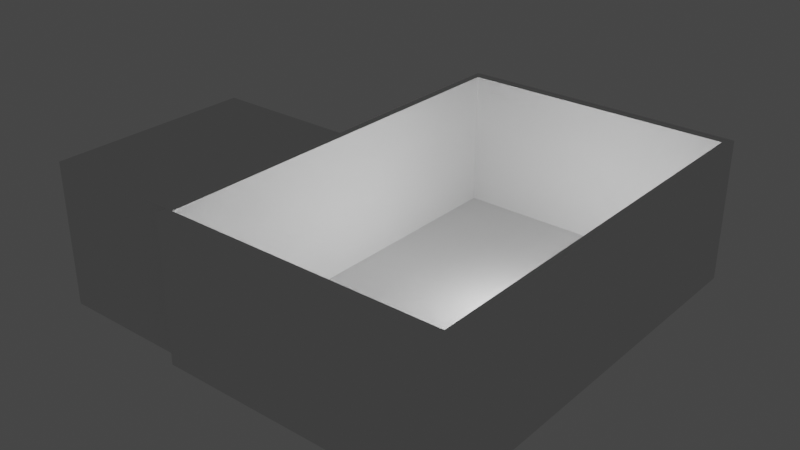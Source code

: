 # Source: untitled.blend  (saved by Blender 3.1.7; exported with 4.5.12 LTS)
import bpy
from mathutils import Matrix  # noqa: F401  (used for matrix-valued properties, if any)

bpy.ops.wm.read_factory_settings(use_empty=True)
scene = bpy.context.scene
scene.name = 'Scene'

# ---- collections
col_collection = bpy.data.collections.new('Collection'); scene.collection.children.link(col_collection)

# ---- world
world_world = bpy.data.worlds.new('World'); scene.world = world_world
world_world.use_nodes = True; world_world.node_tree.nodes.clear()
_N = world_world.node_tree.nodes; _L = world_world.node_tree.links
n0 = _N.new('ShaderNodeOutputWorld'); n0.name = 'World Output'; n0.location = (300, 300)
n1 = _N.new('ShaderNodeBackground'); n1.name = 'Background'; n1.location = (10, 300)
n1.inputs[0].default_value = (0.05088, 0.05088, 0.05088, 1.0)
_L.new(n1.outputs[0], n0.inputs[0])
n0.is_active_output = True
world_world.color = (0.05088, 0.05088, 0.05088)
world_world.use_sun_shadow = False
world_world.sun_shadow_jitter_overblur = 0.0

# ---- lights
light_point = bpy.data.lights.new('Point', 'POINT')
light_point.transmission_factor = 0.0
light_point.energy = 80.6
light_point.shadow_soft_size = 0.25
light_point.shadow_maximum_resolution = 0.006
light_point.use_absolute_resolution = True
light_point_001 = bpy.data.lights.new('Point.001', 'POINT')
light_point_001.transmission_factor = 0.0
light_point_001.energy = 66.8
light_point_001.shadow_soft_size = 0.25
light_point_001.shadow_maximum_resolution = 0.006
light_point_001.use_absolute_resolution = True

# ---- meshes
me_cube_001 = bpy.data.meshes.new('Cube.001')
me_cube_001.from_pydata([(-2.0, -3.0, -1.0), (-2.0, -3.0, 1.0), (-2.0, 3.0, -1.0), (-2.0, 3.0, 1.0), (2.0, -3.0, -1.0), (2.0, -3.0, 1.0), (2.0, 3.0, -1.0), (2.0, 3.0, 1.0), (0.0, 3.0, -1.0), (0.0, 3.0, 1.0), (0.0, -3.0, -1.0), (0.0, -3.0, 1.0), (1.9, 3.0, 1.0), (1.9, -3.0, -1.0), (1.9, 3.0, -1.0), (1.9, -3.0, 1.0), (-1.9, 3.0, -1.0), (-1.9, -3.0, 1.0), (-1.9, 3.0, 1.0), (-1.9, -3.0, -1.0), (-2.0, 0.0, -1.0), (-2.0, 0.0, 1.0), (2.0, 0.0, -1.0), (2.0, 0.0, 1.0), (0.0, 0.0, -1.0), (1.9, 0.0, 1.0), (1.9, 0.0, -1.0), (-1.9, 0.0, -1.0), (-1.9, 0.0, 1.0), (-2.0, 2.85, 1.0), (2.0, 2.85, -1.0), (-2.0, 2.85, -1.0), (2.0, 2.85, 1.0), (0.0, 2.85, 1.0), (0.0, 2.85, -1.0), (1.9, 2.85, 1.0), (1.9, 2.85, -1.0), (-1.9, 2.85, -1.0), (-1.9, 2.85, 1.0), (-2.0, -2.85, -1.0), (2.0, -2.85, 1.0), (0.0, -2.85, 1.0), (0.0, -2.85, -1.0), (1.9, -2.85, 1.0), (1.9, -2.85, -1.0), (-1.9, -2.85, -1.0), (-1.9, -2.85, 1.0), (-2.0, -2.85, 1.0), (2.0, -2.85, -1.0), (0.0, 2.85, -0.95), (0.0, 0.0, -0.95), (1.9, 2.85, -0.95), (1.9, 0.0, -0.95), (-1.9, 2.85, -0.95), (-1.9, 0.0, -0.95), (0.0, -2.85, -0.95), (1.9, -2.85, -0.95), (-1.9, -2.85, -0.95), (-4.0, -2.85, 1.0), (-4.0, 0.0, 1.0), (-4.0, 0.0, -1.0), (-4.0, -2.85, -1.0)], [], [(31, 29, 3, 2), (14, 12, 7, 6), (48, 40, 5, 4), (19, 17, 1, 0), (44, 48, 4, 13), (46, 47, 1, 17), (43, 41, 11, 15), (45, 42, 10, 19), (13, 15, 11, 10), (16, 18, 9, 8), (4, 5, 15, 13), (40, 43, 15, 5), (42, 44, 13, 10), (8, 9, 12, 14), (2, 3, 18, 16), (39, 45, 19, 0), (41, 46, 17, 11), (10, 11, 17, 19), (28, 46, 57, 54), (31, 37, 27, 20), (34, 36, 26, 24), (32, 35, 25, 23), (37, 34, 24, 27), (33, 38, 53, 49), (38, 29, 21, 28), (36, 30, 22, 26), (30, 32, 23, 22), (47, 21, 59, 58), (6, 7, 32, 30), (14, 6, 30, 36), (18, 3, 29, 38), (12, 9, 33, 35), (16, 8, 34, 37), (7, 12, 35, 32), (8, 14, 36, 34), (2, 16, 37, 31), (9, 18, 38, 33), (20, 21, 29, 31), (0, 1, 47, 39), (46, 41, 55, 57), (20, 27, 45, 39), (24, 26, 44, 42), (23, 25, 43, 40), (27, 24, 42, 45), (38, 28, 54, 53), (28, 21, 47, 46), (26, 22, 48, 44), (22, 23, 40, 48), (49, 53, 54, 50), (51, 49, 50, 52), (50, 54, 57, 55), (52, 50, 55, 56), (41, 43, 56, 55), (25, 35, 51, 52), (43, 25, 52, 56), (35, 33, 49, 51), (61, 58, 59, 60), (21, 20, 60, 59), (39, 47, 58, 61), (20, 39, 61, 60)])
_uv = me_cube_001.uv_layers.new(name='UVMap')
_uv.uv.foreach_set('vector', [0.375, 0.2437, 0.625, 0.2437, 0.625, 0.25, 0.375, 0.25, 0.375, 0.4938, 0.625, 0.4938, 0.625, 0.5, 0.375, 0.5, 0.375, 0.7437, 0.625, 0.7437, 0.625, 0.75, 0.375, 0.75, 0.375, 0.9937, 0.625, 0.9937, 0.625, 1.0, 0.375, 1.0, 0.3687, 0.7437, 0.375, 0.7437, 0.375, 0.75, 0.3688, 0.75, 0.8687, 0.7437, 0.875, 0.7437, 0.875, 0.75, 0.8687, 0.75, 0.6313, 0.7437, 0.75, 0.7437, 0.75, 0.75, 0.6313, 0.75, 0.1312, 0.7437, 0.25, 0.7437, 0.25, 0.75, 0.1312, 0.75, 0.375, 0.7563, 0.625, 0.7563, 0.625, 0.875, 0.375, 0.875, 0.375, 0.2562, 0.625, 0.2562, 0.625, 0.375, 0.375, 0.375, 0.375, 0.75, 0.625, 0.75, 0.625, 0.7563, 0.375, 0.7563, 0.625, 0.7437, 0.6313, 0.7437, 0.6313, 0.75, 0.625, 0.75, 0.25, 0.7437, 0.3687, 0.7437, 0.3688, 0.75, 0.25, 0.75, 0.375, 0.375, 0.625, 0.375, 0.625, 0.4938, 0.375, 0.4938, 0.375, 0.25, 0.625, 0.25, 0.625, 0.2562, 0.375, 0.2562, 0.125, 0.7437, 0.1312, 0.7437, 0.1312, 0.75, 0.125, 0.75, 0.75, 0.7437, 0.8687, 0.7437, 0.8687, 0.75, 0.75, 0.75, 0.375, 0.875, 0.625, 0.875, 0.625, 0.9937, 0.375, 0.9937, 0.8687, 0.625, 0.8687, 0.7437, 0.8687, 0.7437, 0.8687, 0.625, 0.125, 0.5063, 0.1312, 0.5063, 0.1312, 0.625, 0.125, 0.625, 0.25, 0.5063, 0.3687, 0.5063, 0.3688, 0.625, 0.25, 0.625, 0.625, 0.5063, 0.6313, 0.5063, 0.6313, 0.625, 0.625, 0.625, 0.1312, 0.5063, 0.25, 0.5063, 0.25, 0.625, 0.1312, 0.625, 0.75, 0.5063, 0.8687, 0.5063, 0.8687, 0.5063, 0.75, 0.5063, 0.8687, 0.5063, 0.875, 0.5063, 0.875, 0.625, 0.8687, 0.625, 0.3687, 0.5063, 0.375, 0.5063, 0.375, 0.625, 0.3688, 0.625, 0.375, 0.5063, 0.625, 0.5063, 0.625, 0.625, 0.375, 0.625, 0.875, 0.7437, 0.875, 0.625, 0.875, 0.625, 0.875, 0.7437, 0.375, 0.5, 0.625, 0.5, 0.625, 0.5063, 0.375, 0.5063, 0.3688, 0.5, 0.375, 0.5, 0.375, 0.5063, 0.3687, 0.5063, 0.8687, 0.5, 0.875, 0.5, 0.875, 0.5063, 0.8687, 0.5063, 0.6313, 0.5, 0.75, 0.5, 0.75, 0.5063, 0.6313, 0.5063, 0.1312, 0.5, 0.25, 0.5, 0.25, 0.5063, 0.1312, 0.5063, 0.625, 0.5, 0.6313, 0.5, 0.6313, 0.5063, 0.625, 0.5063, 0.25, 0.5, 0.3688, 0.5, 0.3687, 0.5063, 0.25, 0.5063, 0.125, 0.5, 0.1312, 0.5, 0.1312, 0.5063, 0.125, 0.5063, 0.75, 0.5, 0.8687, 0.5, 0.8687, 0.5063, 0.75, 0.5063, 0.375, 0.125, 0.625, 0.125, 0.625, 0.2437, 0.375, 0.2437, 0.375, 0.0, 0.625, 0.0, 0.625, 0.00625, 0.375, 0.00625, 0.8687, 0.7437, 0.75, 0.7437, 0.75, 0.7437, 0.8687, 0.7437, 0.125, 0.625, 0.1312, 0.625, 0.1312, 0.7437, 0.125, 0.7437, 0.25, 0.625, 0.3688, 0.625, 0.3687, 0.7437, 0.25, 0.7437, 0.625, 0.625, 0.6313, 0.625, 0.6313, 0.7437, 0.625, 0.7437, 0.1312, 0.625, 0.25, 0.625, 0.25, 0.7437, 0.1312, 0.7437, 0.8687, 0.5063, 0.8687, 0.625, 0.8687, 0.625, 0.8687, 0.5063, 0.8687, 0.625, 0.875, 0.625, 0.875, 0.7437, 0.8687, 0.7437, 0.3688, 0.625, 0.375, 0.625, 0.375, 0.7437, 0.3687, 0.7437, 0.375, 0.625, 0.625, 0.625, 0.625, 0.7437, 0.375, 0.7437, 0.75, 0.5063, 0.8687, 0.5063, 0.8687, 0.625, 0.75, 0.625, 0.6313, 0.5063, 0.75, 0.5063, 0.75, 0.625, 0.6313, 0.625, 0.75, 0.625, 0.8687, 0.625, 0.8687, 0.7437, 0.75, 0.7437, 0.6313, 0.625, 0.75, 0.625, 0.75, 0.7437, 0.6313, 0.7437, 0.75, 0.7437, 0.6313, 0.7437, 0.6313, 0.7437, 0.75, 0.7437, 0.6313, 0.625, 0.6313, 0.5063, 0.6313, 0.5063, 0.6313, 0.625, 0.6313, 0.7437, 0.6313, 0.625, 0.6313, 0.625, 0.6313, 0.7437, 0.6313, 0.5063, 0.75, 0.5063, 0.75, 0.5063, 0.6313, 0.5063, 0.375, 0.00625, 0.625, 0.00625, 0.625, 0.125, 0.375, 0.125, 0.625, 0.125, 0.375, 0.125, 0.375, 0.125, 0.625, 0.125, 0.375, 0.00625, 0.625, 0.00625, 0.625, 0.00625, 0.375, 0.00625, 0.125, 0.625, 0.125, 0.7437, 0.125, 0.7437, 0.125, 0.625])
me_cube_001.use_remesh_fix_poles = True
me_cube_001.use_remesh_preserve_attributes = False
me_cube_001.update()
me_cube_002 = bpy.data.meshes.new('Cube.002')
me_cube_002.from_pydata([(-4.1, -2.4, -0.85), (-4.1, -2.4, -0.35), (-4.1, -0.4, -0.85), (-4.1, -0.4, -0.35), (-3.1, -2.4, -0.85), (-3.1, -2.4, -0.35), (-3.1, -0.4, -0.85), (-3.1, -0.4, -0.35)], [], [(0, 1, 3, 2), (2, 3, 7, 6), (6, 7, 5, 4), (4, 5, 1, 0), (2, 6, 4, 0), (7, 3, 1, 5)])
_uv = me_cube_002.uv_layers.new(name='UVMap')
_uv.uv.foreach_set('vector', [0.375, 0.0, 0.625, 0.0, 0.625, 0.25, 0.375, 0.25, 0.375, 0.25, 0.625, 0.25, 0.625, 0.5, 0.375, 0.5, 0.375, 0.5, 0.625, 0.5, 0.625, 0.75, 0.375, 0.75, 0.375, 0.75, 0.625, 0.75, 0.625, 1.0, 0.375, 1.0, 0.125, 0.5, 0.375, 0.5, 0.375, 0.75, 0.125, 0.75, 0.625, 0.5, 0.875, 0.5, 0.875, 0.75, 0.625, 0.75])
me_cube_002.use_remesh_fix_poles = True
me_cube_002.use_remesh_preserve_attributes = False
me_cube_002.update()
me_cube_003 = bpy.data.meshes.new('Cube.003')
me_cube_003.from_pydata([(-1.9, -3.9, -2.6), (-1.9, -3.9, -0.6), (-1.9, 3.9, -2.6), (-1.9, 3.9, -0.6), (1.9, -3.9, -2.6), (1.9, -3.9, -0.6), (1.9, 3.9, -2.6), (1.9, 3.9, -0.6), (1.267, 3.9, -2.6), (0.6333, 3.9, -2.6), (0.0, 3.9, -2.6), (-0.6333, 3.9, -2.6), (-1.267, 3.9, -2.6), (-1.267, 3.9, -0.6), (-0.6333, 3.9, -0.6), (0.0, 3.9, -0.6), (0.6333, 3.9, -0.6), (1.267, 3.9, -0.6), (-1.267, -3.9, -2.6), (-0.6333, -3.9, -2.6), (0.0, -3.9, -2.6), (0.6333, -3.9, -2.6), (1.267, -3.9, -2.6), (1.267, -3.9, -0.6), (0.6333, -3.9, -0.6), (0.0, -3.9, -0.6), (-0.6333, -3.9, -0.6), (-1.267, -3.9, -0.6), (-1.9, 2.925, -2.6), (-1.9, 1.95, -2.6), (-1.9, 0.975, -2.6), (-1.9, -1.49e-06, -2.6), (-1.9, -0.975, -2.6), (-1.9, -1.95, -2.6), (-1.9, -2.925, -2.6), (-1.9, -2.925, -0.6), (-1.9, -1.95, -0.6), (-1.9, -0.975, -0.6), (-1.9, -1.371e-06, -0.6), (-1.9, 0.975, -0.6), (-1.9, 1.95, -0.6), (-1.9, 2.925, -0.6), (1.9, -2.925, -2.6), (1.9, -1.95, -2.6), (1.9, -0.975, -2.6), (1.9, -1.371e-06, -2.6), (1.9, 0.975, -2.6), (1.9, 1.95, -2.6), (1.9, 2.925, -2.6), (1.9, 2.925, -0.6), (1.9, 1.95, -0.6), (1.9, 0.975, -0.6), (1.9, -1.49e-06, -0.6), (1.9, -0.975, -0.6), (1.9, -1.95, -0.6), (1.9, -2.925, -0.6), (1.267, 2.925, -0.6), (1.267, 1.95, -0.6), (1.267, 0.975, -0.6), (1.267, -1.49e-06, -0.6), (1.267, -0.975, -0.6), (1.267, -1.95, -0.6), (1.267, -2.925, -0.6), (0.6333, 2.925, -0.6), (0.6333, 1.95, -0.6), (0.6333, 0.975, -0.6), (0.6333, -1.49e-06, -0.6), (0.6333, -0.975, -0.6), (0.6333, -1.95, -0.6), (0.6333, -2.925, -0.6), (0.0, 2.925, -0.6), (0.0, 1.95, -0.6), (0.0, 0.975, -0.6), (0.0, -1.49e-06, -0.6), (0.0, -0.975, -0.6), (0.0, -1.95, -0.6), (0.0, -2.925, -0.6), (-0.6333, 2.925, -0.6), (-0.6333, 1.95, -0.6), (-0.6333, 0.975, -0.6), (-0.6333, -1.49e-06, -0.6), (-0.6333, -0.975, -0.6), (-0.6333, -1.95, -0.6), (-0.6333, -2.925, -0.6), (-1.267, 2.925, -0.6), (-1.267, 1.95, -0.6), (-1.267, 0.975, -0.6), (-1.267, -1.49e-06, -0.6), (-1.267, -0.975, -0.6), (-1.267, -1.95, -0.6), (-1.267, -2.925, -0.6), (-1.267, 2.925, -2.6), (-1.267, 1.95, -2.6), (-1.267, 0.975, -2.6), (-1.267, -1.49e-06, -2.6), (-1.267, -0.975, -2.6), (-1.267, -1.95, -2.6), (-1.267, -2.925, -2.6), (-0.6333, 2.925, -2.6), (-0.6333, 1.95, -2.6), (-0.6333, 0.975, -2.6), (-0.6333, -1.49e-06, -2.6), (-0.6333, -0.975, -2.6), (-0.6333, -1.95, -2.6), (-0.6333, -2.925, -2.6), (0.0, 2.925, -2.6), (0.0, 1.95, -2.6), (0.0, 0.975, -2.6), (0.0, -1.49e-06, -2.6), (0.0, -0.975, -2.6), (0.0, -1.95, -2.6), (0.0, -2.925, -2.6), (0.6333, 2.925, -2.6), (0.6333, 1.95, -2.6), (0.6333, 0.975, -2.6), (0.6333, -1.49e-06, -2.6), (0.6333, -0.975, -2.6), (0.6333, -1.95, -2.6), (0.6333, -2.925, -2.6), (1.267, 2.925, -2.6), (1.267, 1.95, -2.6), (1.267, 0.975, -2.6), (1.267, -1.49e-06, -2.6), (1.267, -0.975, -2.6), (1.267, -1.95, -2.6), (1.267, -2.925, -2.6), (-1.9, -1.395e-06, -1.003), (1.9, -0.975, -1.323), (-1.267, 3.9, -1.32), (-1.9, 0.975, -1.581), (1.9, -1.95, -1.324), (-0.6333, 3.9, -1.275), (-0.8741, -1.95, -0.6), (-1.9, 1.95, -1.081), (1.9, -2.925, -1.324), (0.0, 3.9, -1.598), (1.9, 3.9, -1.322), (1.9, 2.925, -1.322), (-1.9, 2.925, -1.413), (1.267, -3.9, -1.657), (0.6333, 3.9, -1.216), (-1.9, -0.631, -0.6), (1.9, 1.95, -1.322), (1.267, 3.9, -1.471), (-1.631, -0.975, -0.6), (-0.6333, -2.229, -0.6), (-1.267, -1.589, -0.6), (1.9, -1.447e-06, -1.323), (1.9, -3.9, -1.324), (-1.9, 3.9, -1.195), (1.9, 0.975, -1.323), (-1.9, 3.9, -0.6), (1.9, -3.9, -0.6), (1.9, 3.9, -0.6), (-1.267, 3.9, -0.6), (-0.6333, 3.9, -0.6), (0.0, 3.9, -0.6), (0.6333, 3.9, -0.6), (1.267, 3.9, -0.6), (1.267, -3.9, -0.6), (0.6333, -3.9, -0.6), (-1.9, 0.975, -0.6), (-1.9, 1.95, -0.6), (-1.9, 2.925, -0.6), (1.9, 2.925, -0.6), (1.9, 1.95, -0.6), (1.9, 0.975, -0.6), (1.9, -1.49e-06, -0.6), (1.9, -0.975, -0.6), (1.9, -1.95, -0.6), (1.9, -2.925, -0.6), (1.267, 2.925, -0.6), (1.267, 1.95, -0.6), (1.267, 0.975, -0.6), (1.267, -1.49e-06, -0.6), (1.267, -0.975, -0.6), (1.267, -1.95, -0.6), (1.267, -2.925, -0.6), (0.6333, 2.925, -0.6), (0.6333, 1.95, -0.6), (0.6333, 0.975, -0.6), (0.6333, -1.49e-06, -0.6), (0.6333, -0.975, -0.6), (0.6333, -1.95, -0.6), (0.6333, -2.925, -0.6), (0.0, 2.925, -0.6), (0.0, 1.95, -0.6), (0.0, 0.975, -0.6), (0.0, -1.49e-06, -0.6), (0.0, -0.975, -0.6), (0.0, -1.95, -0.6), (0.0, -2.925, -0.6), (-0.6333, 2.925, -0.6), (-0.6333, 1.95, -0.6), (-0.6333, 0.975, -0.6), (-0.6333, -1.49e-06, -0.6), (-0.6333, -0.975, -0.6), (-0.6333, -1.95, -0.6), (-1.267, 2.925, -0.6), (-1.267, 1.95, -0.6), (-1.267, 0.975, -0.6), (-1.267, -1.49e-06, -0.6), (-1.267, -0.975, -0.6), (-1.9, -1.395e-06, -1.003), (1.9, -0.975, -1.323), (-1.267, 3.9, -1.32), (-1.9, 0.975, -1.581), (1.9, -1.95, -1.324), (-0.6333, 3.9, -1.275), (-0.8741, -1.95, -0.6), (-1.9, 1.95, -1.081), (1.9, -2.925, -1.324), (0.0, 3.9, -1.598), (1.9, 3.9, -1.322), (1.9, 2.925, -1.322), (-1.9, 2.925, -1.413), (1.267, -3.9, -1.657), (0.6333, 3.9, -1.216), (1.9, 1.95, -1.322), (1.267, 3.9, -1.471), (-1.631, -0.975, -0.6), (-0.6333, -2.229, -0.6), (-1.267, -1.589, -0.6), (1.9, -1.447e-06, -1.323), (1.9, -3.9, -1.324), (-1.9, 3.9, -1.195), (1.9, 0.975, -1.323), (-2.032, 3.053, -0.5857), (-1.965, 3.966, -0.3978), (1.327, 4.066, -0.4264), (1.994, 4.066, -0.5434), (1.994, -3.109, -0.3978), (1.994, -4.136, -0.3978), (-1.342, 3.889, -0.3978), (-0.6743, 3.983, -0.3978), (-0.007156, 4.066, -0.547), (0.66, 4.066, -0.494), (1.327, -4.136, -0.3978), (0.8234, -4.136, -0.3978), (1.327, -3.109, -0.3978), (0.66, -3.109, -0.3978), (-2.009, -0.02799, -0.5928), (-2.009, 0.9991, -0.5408), (-2.009, 2.026, -0.5829), (1.994, 3.053, -0.3978), (1.994, 2.026, -0.3978), (1.994, 0.9991, -0.3978), (1.994, -0.02799, -0.3978), (1.994, -1.055, -0.3978), (1.994, -2.082, -0.3978), (1.327, 3.053, -0.3978), (1.327, 2.026, -0.3978), (1.327, 0.9991, -0.3978), (1.327, -0.02799, -0.3978), (1.327, -1.055, -0.3978), (1.327, -2.082, -0.3978), (0.66, 3.053, -0.3978), (0.66, 2.026, -0.3978), (0.66, 0.9991, -0.3978), (0.66, -0.02799, -0.3978), (0.66, -1.055, -0.3978), (0.66, -2.082, -0.3978), (-0.007156, 3.053, -0.3978), (-0.007156, 2.026, -0.3978), (-0.007156, 0.9991, -0.3978), (-0.007156, -0.02799, -0.3978), (-0.007156, -1.055, -0.3978), (-0.007156, -2.082, -0.3978), (0.2919, -3.109, -0.3978), (-0.6743, 3.053, -0.3978), (-0.6743, 2.026, -0.3978), (-0.6743, 0.9991, -0.3978), (-0.6743, -0.02799, -0.3978), (-0.6743, -1.055, -0.3978), (-0.5166, -2.082, -0.3978), (-1.342, 3.053, -0.3978), (-1.342, 2.026, -0.3978), (-1.342, 0.9991, -0.3978), (-1.342, -0.02799, -0.3978), (-1.342, -1.055, -0.3978), (-0.6844, -2.082, -0.3978), (-1.465, -1.055, -0.3978), (1.994, -1.055, -1.16), (-1.342, 4.011, -1.157), (-2.009, 0.9991, -1.431), (1.994, -2.082, -1.16), (-0.6743, 4.066, -1.108), (-2.009, 2.026, -0.9048), (1.994, -3.109, -1.16), (-0.007156, 4.066, -1.449), (1.994, 4.066, -1.158), (1.994, 3.053, -1.158), (-2.009, 3.053, -1.254), (1.327, -4.136, -1.511), (0.66, 4.066, -1.047), (1.994, 2.026, -1.159), (1.327, 4.066, -1.315), (-0.314, -2.376, -0.3978), (-1.041, -1.702, -0.3978), (1.994, -0.02799, -1.159), (1.994, -4.136, -1.161), (-1.945, 3.995, -1.025), (1.994, 0.9991, -1.159), (-1.9, 0.975, -1.581), (-2.009, 0.2652, -0.9926), (-1.653, -0.8659, -0.4463), (-1.755, -0.6949, -0.4463), (-1.959, -0.663, -0.5232), (0.5913, -4.018, -0.4989), (-1.685, -1.015, -0.4989), (-0.9163, -2.016, -0.4989), (-1.719, -0.9205, -0.5232), (-1.291, -1.645, -0.4989), (-0.6108, -2.303, -0.4989), (0.008828, -3.017, -0.4989), (-2.064, -0.01334, -0.7927), (-1.976, -0.007197, -0.8733)], [(206, 203), (206, 303)], [(28, 138, 149, 2), (8, 143, 136, 6), (42, 134, 148, 4), (18, 27, 1, 0), (125, 42, 4, 22), (90, 35, 1, 27), (55, 62, 23, 5), (62, 69, 24, 23), (69, 76, 24), (76, 83, 26, 25), (83, 90, 27, 26), (34, 97, 18, 0), (97, 104, 19, 18), (104, 111, 20, 19), (111, 118, 21, 20), (118, 125, 22, 21), (4, 148, 139, 22), (22, 139, 24, 21), (21, 24, 25, 20), (20, 25, 26, 19), (19, 26, 27, 18), (2, 149, 128, 12), (12, 128, 131, 11), (11, 131, 135, 10), (10, 135, 140, 9), (9, 140, 143, 8), (9, 8, 119, 112), (112, 119, 120, 113), (113, 120, 121, 114), (114, 121, 122, 115), (115, 122, 123, 116), (116, 123, 124, 117), (117, 124, 125, 118), (10, 9, 112, 105), (105, 112, 113, 106), (106, 113, 114, 107), (107, 114, 115, 108), (108, 115, 116, 109), (109, 116, 117, 110), (110, 117, 118, 111), (11, 10, 105, 98), (98, 105, 106, 99), (99, 106, 107, 100), (100, 107, 108, 101), (101, 108, 109, 102), (102, 109, 110, 103), (103, 110, 111, 104), (12, 11, 98, 91), (91, 98, 99, 92), (92, 99, 100, 93), (93, 100, 101, 94), (94, 101, 102, 95), (95, 102, 103, 96), (96, 103, 104, 97), (2, 12, 91, 28), (28, 91, 92, 29), (29, 92, 93, 30), (30, 93, 94, 31), (31, 94, 95, 32), (32, 95, 96, 33), (33, 96, 97, 34), (14, 13, 84, 77), (77, 84, 85, 78), (78, 85, 86, 79), (79, 86, 87, 80), (80, 87, 88, 81), (81, 88, 146, 132, 82), (82, 132, 145), (15, 14, 77, 70), (70, 77, 78, 71), (71, 78, 79, 72), (72, 79, 80, 73), (73, 80, 81, 74), (74, 81, 82, 75), (75, 82, 145, 76), (16, 15, 70, 63), (63, 70, 71, 64), (64, 71, 72, 65), (65, 72, 73, 66), (66, 73, 74, 67), (67, 74, 75, 68), (68, 75, 76, 69), (17, 16, 63, 56), (56, 63, 64, 57), (57, 64, 65, 58), (58, 65, 66, 59), (59, 66, 67, 60), (60, 67, 68, 61), (61, 68, 69, 62), (7, 17, 56, 49), (49, 56, 57, 50), (50, 57, 58, 51), (51, 58, 59, 52), (52, 59, 60, 53), (53, 60, 61, 54), (54, 61, 62, 55), (13, 3, 41, 84), (84, 41, 40, 85), (85, 40, 39, 86), (86, 39, 38, 87), (87, 38, 141, 144, 88), (88, 144, 146), (89, 36, 35, 90), (8, 6, 48, 119), (119, 48, 47, 120), (120, 47, 46, 121), (121, 46, 45, 122), (122, 45, 44, 123), (123, 44, 43, 124), (124, 43, 42, 125), (6, 136, 137, 48), (48, 137, 142, 47), (47, 142, 150, 46), (46, 150, 147, 45), (45, 147, 127, 44), (44, 127, 130, 43), (43, 130, 134, 42), (0, 1, 35, 34), (34, 35, 36, 33), (33, 36, 37, 32), (32, 37, 141, 126, 31), (31, 126, 129, 30), (30, 129, 133, 29), (29, 133, 138, 28), (170, 152, 159, 177), (148, 134, 55, 5), (24, 76, 25), (142, 137, 49, 50), (138, 133, 40, 41), (136, 143, 17, 7), (76, 145, 83), (143, 140, 16, 17), (137, 136, 7, 49), (134, 130, 54, 55), (133, 129, 39, 40), (149, 138, 41, 3), (145, 132, 89, 90, 83), (140, 135, 15, 16), (130, 127, 53, 54), (129, 126, 38, 39), (132, 146, 89), (24, 139, 23), (135, 131, 14, 15), (127, 147, 52, 53), (126, 141, 38), (139, 148, 5, 23), (131, 128, 13, 14), (146, 144, 37, 36, 89), (147, 150, 51, 52), (128, 149, 3, 13), (144, 141, 37), (150, 142, 50, 51), (177, 159, 160, 184), (184, 160, 191), (155, 192, 198, 154), (192, 193, 199, 198), (193, 194, 200, 199), (194, 195, 201, 200), (195, 196, 202, 201), (196, 197, 209, 222, 202), (197, 221, 209), (156, 185, 192, 155), (185, 186, 193, 192), (186, 187, 194, 193), (187, 188, 195, 194), (188, 189, 196, 195), (189, 190, 197, 196), (190, 191, 221, 197), (157, 178, 185, 156), (178, 179, 186, 185), (179, 180, 187, 186), (180, 181, 188, 187), (181, 182, 189, 188), (182, 183, 190, 189), (183, 184, 191, 190), (158, 171, 178, 157), (171, 172, 179, 178), (172, 173, 180, 179), (173, 174, 181, 180), (174, 175, 182, 181), (175, 176, 183, 182), (176, 177, 184, 183), (153, 164, 171, 158), (164, 165, 172, 171), (165, 166, 173, 172), (166, 167, 174, 173), (167, 168, 175, 174), (168, 169, 176, 175), (169, 170, 177, 176), (154, 198, 163, 151), (198, 199, 162, 163), (199, 200, 161, 162), (202, 222, 220), (224, 152, 170, 211), (218, 165, 164, 214), (215, 163, 162, 210), (213, 153, 158, 219), (219, 158, 157, 217), (214, 164, 153, 213), (211, 170, 169, 207), (210, 162, 161, 206), (225, 151, 163, 215), (217, 157, 156, 212), (207, 169, 168, 204), (160, 159, 216), (212, 156, 155, 208), (204, 168, 167, 223), (216, 159, 152, 224), (208, 155, 154, 205), (223, 167, 166, 226), (205, 154, 151, 225), (226, 166, 165, 218), (231, 239, 237, 232), (239, 240, 238, 237), (240, 268, 238), (234, 233, 275, 269), (269, 275, 276, 270), (270, 276, 277, 271), (271, 277, 278, 272), (272, 278, 279, 273), (273, 279, 298, 280, 274), (274, 280, 297), (235, 234, 269, 262), (262, 269, 270, 263), (263, 270, 271, 264), (264, 271, 272, 265), (265, 272, 273, 266), (266, 273, 274, 267), (267, 274, 297, 268), (236, 235, 262, 256), (256, 262, 263, 257), (257, 263, 264, 258), (258, 264, 265, 259), (259, 265, 266, 260), (260, 266, 267, 261), (261, 267, 268, 240), (229, 236, 256, 250), (250, 256, 257, 251), (251, 257, 258, 252), (252, 258, 259, 253), (253, 259, 260, 254), (254, 260, 261, 255), (255, 261, 240, 239), (230, 229, 250, 244), (244, 250, 251, 245), (245, 251, 252, 246), (246, 252, 253, 247), (247, 253, 254, 248), (248, 254, 255, 249), (249, 255, 239, 231), (233, 228, 227, 275), (275, 227, 243, 276), (276, 243, 242, 277), (277, 242, 241, 278), (279, 281, 298), (300, 288, 231, 232), (295, 291, 244, 245), (292, 287, 243, 227), (290, 296, 229, 230), (296, 294, 236, 229), (291, 290, 230, 244), (288, 285, 249, 231), (287, 284, 242, 243), (301, 292, 227, 228), (294, 289, 235, 236), (285, 282, 248, 249), (238, 293, 237), (289, 286, 234, 235), (282, 299, 247, 248), (293, 300, 232, 237), (286, 283, 233, 234), (299, 302, 246, 247), (283, 301, 228, 233), (302, 295, 245, 246), (208, 205, 283, 286), (214, 213, 290, 291), (220, 222, 312, 309), (224, 211, 288, 300), (222, 209, 310, 312), (211, 207, 285, 288), (223, 226, 302, 299), (191, 160, 308, 314), (160, 216, 293, 238, 308), (210, 206, 284, 287), (205, 225, 301, 283), (218, 214, 291, 295), (212, 208, 286, 289), (225, 215, 292, 301), (215, 210, 287, 292), (204, 223, 299, 282), (209, 221, 313, 310), (226, 218, 295, 302), (213, 219, 296, 290), (217, 212, 289, 294), (221, 191, 314, 313), (216, 224, 300, 293), (207, 204, 282, 285), (219, 217, 294, 296), (206, 129, 203, 304, 284), (242, 284, 304, 315, 241), (279, 278, 241, 281), (281, 241, 306, 305), (304, 126, 316), (141, 307, 315, 316), (305, 306, 307, 311), (281, 305, 311, 309), (310, 313, 297, 280), (311, 307, 141, 144), (313, 314, 268, 297), (314, 308, 238, 268), (309, 311, 144, 220), (312, 310, 280, 298), (309, 312, 298, 281), (315, 307, 306, 241), (316, 315, 304), (316, 126, 141)])
_uv = me_cube_003.uv_layers.new(name='UVMap')
_uv.uv.foreach_set('vector', [0.375, 0.2188, 0.5234, 0.2188, 0.5506, 0.25, 0.375, 0.25, 0.375, 0.4583, 0.5161, 0.4583, 0.5348, 0.5, 0.375, 0.5, 0.375, 0.7188, 0.5345, 0.7188, 0.5345, 0.75, 0.375, 0.75, 0.375, 0.9583, 0.625, 0.9583, 0.625, 1.0, 0.375, 1.0, 0.3333, 0.7188, 0.375, 0.7188, 0.375, 0.75, 0.3333, 0.75, 0.8333, 0.7188, 0.875, 0.7188, 0.875, 0.75, 0.8333, 0.75, 0.625, 0.7188, 0.6667, 0.7188, 0.6667, 0.75, 0.625, 0.75, 0.6667, 0.7188, 0.7083, 0.7188, 0.7083, 0.75, 0.6667, 0.75, 0.7083, 0.7188, 0.75, 0.7188, 0.7083, 0.75, 0.75, 0.7188, 0.7917, 0.7188, 0.7917, 0.75, 0.75, 0.75, 0.7917, 0.7188, 0.8333, 0.7188, 0.8333, 0.75, 0.7917, 0.75, 0.125, 0.7188, 0.1667, 0.7188, 0.1667, 0.75, 0.125, 0.75, 0.1667, 0.7188, 0.2083, 0.7188, 0.2083, 0.75, 0.1667, 0.75, 0.2083, 0.7188, 0.25, 0.7188, 0.25, 0.75, 0.2083, 0.75, 0.25, 0.7188, 0.2917, 0.7188, 0.2917, 0.75, 0.25, 0.75, 0.2917, 0.7188, 0.3333, 0.7188, 0.3333, 0.75, 0.2917, 0.75, 0.375, 0.75, 0.5345, 0.75, 0.4929, 0.7917, 0.375, 0.7917, 0.375, 0.7917, 0.4929, 0.7917, 0.625, 0.8333, 0.375, 0.8333, 0.375, 0.8333, 0.625, 0.8333, 0.625, 0.875, 0.375, 0.875, 0.375, 0.875, 0.625, 0.875, 0.625, 0.9167, 0.375, 0.9167, 0.375, 0.9167, 0.625, 0.9167, 0.625, 0.9583, 0.375, 0.9583, 0.375, 0.25, 0.5506, 0.25, 0.5349, 0.2917, 0.375, 0.2917, 0.375, 0.2917, 0.5349, 0.2917, 0.5407, 0.3333, 0.375, 0.3333, 0.375, 0.3333, 0.5407, 0.3333, 0.5002, 0.375, 0.375, 0.375, 0.375, 0.375, 0.5002, 0.375, 0.548, 0.4167, 0.375, 0.4167, 0.375, 0.4167, 0.548, 0.4167, 0.5161, 0.4583, 0.375, 0.4583, 0.2917, 0.5, 0.3333, 0.5, 0.3333, 0.5312, 0.2917, 0.5312, 0.2917, 0.5312, 0.3333, 0.5312, 0.3333, 0.5625, 0.2917, 0.5625, 0.2917, 0.5625, 0.3333, 0.5625, 0.3333, 0.5938, 0.2917, 0.5938, 0.2917, 0.5938, 0.3333, 0.5938, 0.3333, 0.625, 0.2917, 0.625, 0.2917, 0.625, 0.3333, 0.625, 0.3333, 0.6562, 0.2917, 0.6562, 0.2917, 0.6562, 0.3333, 0.6562, 0.3333, 0.6875, 0.2917, 0.6875, 0.2917, 0.6875, 0.3333, 0.6875, 0.3333, 0.7188, 0.2917, 0.7188, 0.25, 0.5, 0.2917, 0.5, 0.2917, 0.5312, 0.25, 0.5312, 0.25, 0.5312, 0.2917, 0.5312, 0.2917, 0.5625, 0.25, 0.5625, 0.25, 0.5625, 0.2917, 0.5625, 0.2917, 0.5938, 0.25, 0.5938, 0.25, 0.5938, 0.2917, 0.5938, 0.2917, 0.625, 0.25, 0.625, 0.25, 0.625, 0.2917, 0.625, 0.2917, 0.6562, 0.25, 0.6562, 0.25, 0.6562, 0.2917, 0.6562, 0.2917, 0.6875, 0.25, 0.6875, 0.25, 0.6875, 0.2917, 0.6875, 0.2917, 0.7188, 0.25, 0.7188, 0.2083, 0.5, 0.25, 0.5, 0.25, 0.5312, 0.2083, 0.5312, 0.2083, 0.5312, 0.25, 0.5312, 0.25, 0.5625, 0.2083, 0.5625, 0.2083, 0.5625, 0.25, 0.5625, 0.25, 0.5938, 0.2083, 0.5938, 0.2083, 0.5938, 0.25, 0.5938, 0.25, 0.625, 0.2083, 0.625, 0.2083, 0.625, 0.25, 0.625, 0.25, 0.6562, 0.2083, 0.6562, 0.2083, 0.6562, 0.25, 0.6562, 0.25, 0.6875, 0.2083, 0.6875, 0.2083, 0.6875, 0.25, 0.6875, 0.25, 0.7188, 0.2083, 0.7188, 0.1667, 0.5, 0.2083, 0.5, 0.2083, 0.5312, 0.1667, 0.5312, 0.1667, 0.5312, 0.2083, 0.5312, 0.2083, 0.5625, 0.1667, 0.5625, 0.1667, 0.5625, 0.2083, 0.5625, 0.2083, 0.5938, 0.1667, 0.5938, 0.1667, 0.5938, 0.2083, 0.5938, 0.2083, 0.625, 0.1667, 0.625, 0.1667, 0.625, 0.2083, 0.625, 0.2083, 0.6562, 0.1667, 0.6562, 0.1667, 0.6562, 0.2083, 0.6562, 0.2083, 0.6875, 0.1667, 0.6875, 0.1667, 0.6875, 0.2083, 0.6875, 0.2083, 0.7188, 0.1667, 0.7188, 0.125, 0.5, 0.1667, 0.5, 0.1667, 0.5312, 0.125, 0.5312, 0.125, 0.5312, 0.1667, 0.5312, 0.1667, 0.5625, 0.125, 0.5625, 0.125, 0.5625, 0.1667, 0.5625, 0.1667, 0.5938, 0.125, 0.5938, 0.125, 0.5938, 0.1667, 0.5938, 0.1667, 0.625, 0.125, 0.625, 0.125, 0.625, 0.1667, 0.625, 0.1667, 0.6562, 0.125, 0.6562, 0.125, 0.6562, 0.1667, 0.6562, 0.1667, 0.6875, 0.125, 0.6875, 0.125, 0.6875, 0.1667, 0.6875, 0.1667, 0.7188, 0.125, 0.7188, 0.7917, 0.5, 0.8333, 0.5, 0.8333, 0.5312, 0.7917, 0.5312, 0.7917, 0.5312, 0.8333, 0.5312, 0.8333, 0.5625, 0.7917, 0.5625, 0.7917, 0.5625, 0.8333, 0.5625, 0.8333, 0.5938, 0.7917, 0.5938, 0.7917, 0.5938, 0.8333, 0.5938, 0.8333, 0.625, 0.7917, 0.625, 0.7917, 0.625, 0.8333, 0.625, 0.8333, 0.6562, 0.7917, 0.6562, 0.7917, 0.6562, 0.8333, 0.6562, 0.8333, 0.6759, 0.8075, 0.6875, 0.7917, 0.6875, 0.7917, 0.6875, 0.8075, 0.6875, 0.7917, 0.6964, 0.75, 0.5, 0.7917, 0.5, 0.7917, 0.5312, 0.75, 0.5312, 0.75, 0.5312, 0.7917, 0.5312, 0.7917, 0.5625, 0.75, 0.5625, 0.75, 0.5625, 0.7917, 0.5625, 0.7917, 0.5938, 0.75, 0.5938, 0.75, 0.5938, 0.7917, 0.5938, 0.7917, 0.625, 0.75, 0.625, 0.75, 0.625, 0.7917, 0.625, 0.7917, 0.6562, 0.75, 0.6562, 0.75, 0.6562, 0.7917, 0.6562, 0.7917, 0.6875, 0.75, 0.6875, 0.75, 0.6875, 0.7917, 0.6875, 0.7917, 0.6964, 0.75, 0.7188, 0.7083, 0.5, 0.75, 0.5, 0.75, 0.5312, 0.7083, 0.5312, 0.7083, 0.5312, 0.75, 0.5312, 0.75, 0.5625, 0.7083, 0.5625, 0.7083, 0.5625, 0.75, 0.5625, 0.75, 0.5938, 0.7083, 0.5938, 0.7083, 0.5938, 0.75, 0.5938, 0.75, 0.625, 0.7083, 0.625, 0.7083, 0.625, 0.75, 0.625, 0.75, 0.6562, 0.7083, 0.6562, 0.7083, 0.6562, 0.75, 0.6562, 0.75, 0.6875, 0.7083, 0.6875, 0.7083, 0.6875, 0.75, 0.6875, 0.75, 0.7188, 0.7083, 0.7188, 0.6667, 0.5, 0.7083, 0.5, 0.7083, 0.5312, 0.6667, 0.5312, 0.6667, 0.5312, 0.7083, 0.5312, 0.7083, 0.5625, 0.6667, 0.5625, 0.6667, 0.5625, 0.7083, 0.5625, 0.7083, 0.5938, 0.6667, 0.5938, 0.6667, 0.5938, 0.7083, 0.5938, 0.7083, 0.625, 0.6667, 0.625, 0.6667, 0.625, 0.7083, 0.625, 0.7083, 0.6562, 0.6667, 0.6562, 0.6667, 0.6562, 0.7083, 0.6562, 0.7083, 0.6875, 0.6667, 0.6875, 0.6667, 0.6875, 0.7083, 0.6875, 0.7083, 0.7188, 0.6667, 0.7188, 0.625, 0.5, 0.6667, 0.5, 0.6667, 0.5312, 0.625, 0.5312, 0.625, 0.5312, 0.6667, 0.5312, 0.6667, 0.5625, 0.625, 0.5625, 0.625, 0.5625, 0.6667, 0.5625, 0.6667, 0.5938, 0.625, 0.5938, 0.625, 0.5938, 0.6667, 0.5938, 0.6667, 0.625, 0.625, 0.625, 0.625, 0.625, 0.6667, 0.625, 0.6667, 0.6562, 0.625, 0.6562, 0.625, 0.6562, 0.6667, 0.6562, 0.6667, 0.6875, 0.625, 0.6875, 0.625, 0.6875, 0.6667, 0.6875, 0.6667, 0.7188, 0.625, 0.7188, 0.8333, 0.5, 0.875, 0.5, 0.875, 0.5312, 0.8333, 0.5312, 0.8333, 0.5312, 0.875, 0.5312, 0.875, 0.5625, 0.8333, 0.5625, 0.8333, 0.5625, 0.875, 0.5625, 0.875, 0.5938, 0.8333, 0.5938, 0.8333, 0.5938, 0.875, 0.5938, 0.875, 0.625, 0.8333, 0.625, 0.8333, 0.625, 0.875, 0.625, 0.875, 0.6452, 0.8573, 0.6562, 0.8333, 0.6562, 0.8333, 0.6562, 0.8573, 0.6562, 0.8333, 0.6759, 0.8333, 0.6875, 0.875, 0.6875, 0.875, 0.7188, 0.8333, 0.7188, 0.3333, 0.5, 0.375, 0.5, 0.375, 0.5312, 0.3333, 0.5312, 0.3333, 0.5312, 0.375, 0.5312, 0.375, 0.5625, 0.3333, 0.5625, 0.3333, 0.5625, 0.375, 0.5625, 0.375, 0.5938, 0.3333, 0.5938, 0.3333, 0.5938, 0.375, 0.5938, 0.375, 0.625, 0.3333, 0.625, 0.3333, 0.625, 0.375, 0.625, 0.375, 0.6562, 0.3333, 0.6562, 0.3333, 0.6562, 0.375, 0.6562, 0.375, 0.6875, 0.3333, 0.6875, 0.3333, 0.6875, 0.375, 0.6875, 0.375, 0.7188, 0.3333, 0.7188, 0.375, 0.5, 0.5348, 0.5, 0.5348, 0.5312, 0.375, 0.5312, 0.375, 0.5312, 0.5348, 0.5312, 0.5347, 0.5625, 0.375, 0.5625, 0.375, 0.5625, 0.5347, 0.5625, 0.5347, 0.5938, 0.375, 0.5938, 0.375, 0.5938, 0.5347, 0.5938, 0.5346, 0.625, 0.375, 0.625, 0.375, 0.625, 0.5346, 0.625, 0.5346, 0.6562, 0.375, 0.6562, 0.375, 0.6562, 0.5346, 0.6562, 0.5345, 0.6875, 0.375, 0.6875, 0.375, 0.6875, 0.5345, 0.6875, 0.5345, 0.7188, 0.375, 0.7188, 0.375, 0.0, 0.625, 0.0, 0.625, 0.03125, 0.375, 0.03125, 0.375, 0.03125, 0.625, 0.03125, 0.625, 0.0625, 0.375, 0.0625, 0.375, 0.0625, 0.625, 0.0625, 0.625, 0.09375, 0.375, 0.09375, 0.375, 0.09375, 0.625, 0.09375, 0.625, 0.1048, 0.5746, 0.125, 0.375, 0.125, 0.375, 0.125, 0.5746, 0.125, 0.5024, 0.1562, 0.375, 0.1562, 0.375, 0.1562, 0.5024, 0.1562, 0.5648, 0.1875, 0.375, 0.1875, 0.375, 0.1875, 0.5648, 0.1875, 0.5234, 0.2188, 0.375, 0.2188, 0.625, 0.7188, 0.625, 0.75, 0.6667, 0.75, 0.6667, 0.7188, 0.5345, 0.75, 0.5345, 0.7188, 0.625, 0.7188, 0.625, 0.75, 0.7083, 0.75, 0.75, 0.7188, 0.75, 0.75, 0.5347, 0.5625, 0.5348, 0.5312, 0.625, 0.5312, 0.625, 0.5625, 0.5234, 0.2188, 0.5648, 0.1875, 0.625, 0.1875, 0.625, 0.2188, 0.5348, 0.5, 0.5161, 0.4583, 0.625, 0.4583, 0.625, 0.5, 0.75, 0.7188, 0.7917, 0.6964, 0.7917, 0.7188, 0.5161, 0.4583, 0.548, 0.4167, 0.625, 0.4167, 0.625, 0.4583, 0.5348, 0.5312, 0.5348, 0.5, 0.625, 0.5, 0.625, 0.5312, 0.5345, 0.7188, 0.5345, 0.6875, 0.625, 0.6875, 0.625, 0.7188, 0.5648, 0.1875, 0.5024, 0.1562, 0.625, 0.1562, 0.625, 0.1875, 0.5506, 0.25, 0.5234, 0.2188, 0.625, 0.2188, 0.625, 0.25, 0.7917, 0.6964, 0.8075, 0.6875, 0.8333, 0.6875, 0.8333, 0.7188, 0.7917, 0.7188, 0.548, 0.4167, 0.5002, 0.375, 0.625, 0.375, 0.625, 0.4167, 0.5345, 0.6875, 0.5346, 0.6562, 0.625, 0.6562, 0.625, 0.6875, 0.5024, 0.1562, 0.5746, 0.125, 0.625, 0.125, 0.625, 0.1562, 0.8075, 0.6875, 0.8333, 0.6759, 0.8333, 0.6875, 0.625, 0.8333, 0.4929, 0.7917, 0.625, 0.7917, 0.5002, 0.375, 0.5407, 0.3333, 0.625, 0.3333, 0.625, 0.375, 0.5346, 0.6562, 0.5346, 0.625, 0.625, 0.625, 0.625, 0.6562, 0.5746, 0.125, 0.625, 0.1048, 0.625, 0.125, 0.4929, 0.7917, 0.5345, 0.75, 0.625, 0.75, 0.625, 0.7917, 0.5407, 0.3333, 0.5349, 0.2917, 0.625, 0.2917, 0.625, 0.3333, 0.8333, 0.6759, 0.8573, 0.6562, 0.875, 0.6562, 0.875, 0.6875, 0.8333, 0.6875, 0.5346, 0.625, 0.5347, 0.5938, 0.625, 0.5938, 0.625, 0.625, 0.5349, 0.2917, 0.5506, 0.25, 0.625, 0.25, 0.625, 0.2917, 0.8573, 0.6562, 0.875, 0.6452, 0.875, 0.6562, 0.5347, 0.5938, 0.5347, 0.5625, 0.625, 0.5625, 0.625, 0.5938, 0.6667, 0.7188, 0.6667, 0.75, 0.7083, 0.75, 0.7083, 0.7188, 0.7083, 0.7188, 0.7083, 0.75, 0.75, 0.7188, 0.7917, 0.5, 0.7917, 0.5312, 0.8333, 0.5312, 0.8333, 0.5, 0.7917, 0.5312, 0.7917, 0.5625, 0.8333, 0.5625, 0.8333, 0.5312, 0.7917, 0.5625, 0.7917, 0.5938, 0.8333, 0.5938, 0.8333, 0.5625, 0.7917, 0.5938, 0.7917, 0.625, 0.8333, 0.625, 0.8333, 0.5938, 0.7917, 0.625, 0.7917, 0.6562, 0.8333, 0.6562, 0.8333, 0.625, 0.7917, 0.6562, 0.7917, 0.6875, 0.8075, 0.6875, 0.8333, 0.6759, 0.8333, 0.6562, 0.7917, 0.6875, 0.7917, 0.6964, 0.8075, 0.6875, 0.75, 0.5, 0.75, 0.5312, 0.7917, 0.5312, 0.7917, 0.5, 0.75, 0.5312, 0.75, 0.5625, 0.7917, 0.5625, 0.7917, 0.5312, 0.75, 0.5625, 0.75, 0.5938, 0.7917, 0.5938, 0.7917, 0.5625, 0.75, 0.5938, 0.75, 0.625, 0.7917, 0.625, 0.7917, 0.5938, 0.75, 0.625, 0.75, 0.6562, 0.7917, 0.6562, 0.7917, 0.625, 0.75, 0.6562, 0.75, 0.6875, 0.7917, 0.6875, 0.7917, 0.6562, 0.75, 0.6875, 0.75, 0.7188, 0.7917, 0.6964, 0.7917, 0.6875, 0.7083, 0.5, 0.7083, 0.5312, 0.75, 0.5312, 0.75, 0.5, 0.7083, 0.5312, 0.7083, 0.5625, 0.75, 0.5625, 0.75, 0.5312, 0.7083, 0.5625, 0.7083, 0.5938, 0.75, 0.5938, 0.75, 0.5625, 0.7083, 0.5938, 0.7083, 0.625, 0.75, 0.625, 0.75, 0.5938, 0.7083, 0.625, 0.7083, 0.6562, 0.75, 0.6562, 0.75, 0.625, 0.7083, 0.6562, 0.7083, 0.6875, 0.75, 0.6875, 0.75, 0.6562, 0.7083, 0.6875, 0.7083, 0.7188, 0.75, 0.7188, 0.75, 0.6875, 0.6667, 0.5, 0.6667, 0.5312, 0.7083, 0.5312, 0.7083, 0.5, 0.6667, 0.5312, 0.6667, 0.5625, 0.7083, 0.5625, 0.7083, 0.5312, 0.6667, 0.5625, 0.6667, 0.5938, 0.7083, 0.5938, 0.7083, 0.5625, 0.6667, 0.5938, 0.6667, 0.625, 0.7083, 0.625, 0.7083, 0.5938, 0.6667, 0.625, 0.6667, 0.6562, 0.7083, 0.6562, 0.7083, 0.625, 0.6667, 0.6562, 0.6667, 0.6875, 0.7083, 0.6875, 0.7083, 0.6562, 0.6667, 0.6875, 0.6667, 0.7188, 0.7083, 0.7188, 0.7083, 0.6875, 0.625, 0.5, 0.625, 0.5312, 0.6667, 0.5312, 0.6667, 0.5, 0.625, 0.5312, 0.625, 0.5625, 0.6667, 0.5625, 0.6667, 0.5312, 0.625, 0.5625, 0.625, 0.5938, 0.6667, 0.5938, 0.6667, 0.5625, 0.625, 0.5938, 0.625, 0.625, 0.6667, 0.625, 0.6667, 0.5938, 0.625, 0.625, 0.625, 0.6562, 0.6667, 0.6562, 0.6667, 0.625, 0.625, 0.6562, 0.625, 0.6875, 0.6667, 0.6875, 0.6667, 0.6562, 0.625, 0.6875, 0.625, 0.7188, 0.6667, 0.7188, 0.6667, 0.6875, 0.8333, 0.5, 0.8333, 0.5312, 0.875, 0.5312, 0.875, 0.5, 0.8333, 0.5312, 0.8333, 0.5625, 0.875, 0.5625, 0.875, 0.5312, 0.8333, 0.5625, 0.8333, 0.5938, 0.875, 0.5938, 0.875, 0.5625, 0.8333, 0.6562, 0.8333, 0.6759, 0.8573, 0.6562, 0.5345, 0.75, 0.625, 0.75, 0.625, 0.7188, 0.5345, 0.7188, 0.5347, 0.5625, 0.625, 0.5625, 0.625, 0.5312, 0.5348, 0.5312, 0.5234, 0.2188, 0.625, 0.2188, 0.625, 0.1875, 0.5648, 0.1875, 0.5348, 0.5, 0.625, 0.5, 0.625, 0.4583, 0.5161, 0.4583, 0.5161, 0.4583, 0.625, 0.4583, 0.625, 0.4167, 0.548, 0.4167, 0.5348, 0.5312, 0.625, 0.5312, 0.625, 0.5, 0.5348, 0.5, 0.5345, 0.7188, 0.625, 0.7188, 0.625, 0.6875, 0.5345, 0.6875, 0.5648, 0.1875, 0.625, 0.1875, 0.625, 0.1562, 0.5024, 0.1562, 0.5506, 0.25, 0.625, 0.25, 0.625, 0.2188, 0.5234, 0.2188, 0.548, 0.4167, 0.625, 0.4167, 0.625, 0.375, 0.5002, 0.375, 0.5345, 0.6875, 0.625, 0.6875, 0.625, 0.6562, 0.5346, 0.6562, 0.625, 0.8333, 0.625, 0.7917, 0.4929, 0.7917, 0.5002, 0.375, 0.625, 0.375, 0.625, 0.3333, 0.5407, 0.3333, 0.5346, 0.6562, 0.625, 0.6562, 0.625, 0.625, 0.5346, 0.625, 0.4929, 0.7917, 0.625, 0.7917, 0.625, 0.75, 0.5345, 0.75, 0.5407, 0.3333, 0.625, 0.3333, 0.625, 0.2917, 0.5349, 0.2917, 0.5346, 0.625, 0.625, 0.625, 0.625, 0.5938, 0.5347, 0.5938, 0.5349, 0.2917, 0.625, 0.2917, 0.625, 0.25, 0.5506, 0.25, 0.5347, 0.5938, 0.625, 0.5938, 0.625, 0.5625, 0.5347, 0.5625, 0.625, 0.7188, 0.6667, 0.7188, 0.6667, 0.75, 0.625, 0.75, 0.6667, 0.7188, 0.7083, 0.7188, 0.7083, 0.75, 0.6667, 0.75, 0.7083, 0.7188, 0.75, 0.7188, 0.7083, 0.75, 0.7917, 0.5, 0.8333, 0.5, 0.8333, 0.5312, 0.7917, 0.5312, 0.7917, 0.5312, 0.8333, 0.5312, 0.8333, 0.5625, 0.7917, 0.5625, 0.7917, 0.5625, 0.8333, 0.5625, 0.8333, 0.5938, 0.7917, 0.5938, 0.7917, 0.5938, 0.8333, 0.5938, 0.8333, 0.625, 0.7917, 0.625, 0.7917, 0.625, 0.8333, 0.625, 0.8333, 0.6562, 0.7917, 0.6562, 0.7917, 0.6562, 0.8333, 0.6562, 0.8333, 0.6759, 0.8075, 0.6875, 0.7917, 0.6875, 0.7917, 0.6875, 0.8075, 0.6875, 0.7917, 0.6964, 0.75, 0.5, 0.7917, 0.5, 0.7917, 0.5312, 0.75, 0.5312, 0.75, 0.5312, 0.7917, 0.5312, 0.7917, 0.5625, 0.75, 0.5625, 0.75, 0.5625, 0.7917, 0.5625, 0.7917, 0.5938, 0.75, 0.5938, 0.75, 0.5938, 0.7917, 0.5938, 0.7917, 0.625, 0.75, 0.625, 0.75, 0.625, 0.7917, 0.625, 0.7917, 0.6562, 0.75, 0.6562, 0.75, 0.6562, 0.7917, 0.6562, 0.7917, 0.6875, 0.75, 0.6875, 0.75, 0.6875, 0.7917, 0.6875, 0.7917, 0.6964, 0.75, 0.7188, 0.7083, 0.5, 0.75, 0.5, 0.75, 0.5312, 0.7083, 0.5312, 0.7083, 0.5312, 0.75, 0.5312, 0.75, 0.5625, 0.7083, 0.5625, 0.7083, 0.5625, 0.75, 0.5625, 0.75, 0.5938, 0.7083, 0.5938, 0.7083, 0.5938, 0.75, 0.5938, 0.75, 0.625, 0.7083, 0.625, 0.7083, 0.625, 0.75, 0.625, 0.75, 0.6562, 0.7083, 0.6562, 0.7083, 0.6562, 0.75, 0.6562, 0.75, 0.6875, 0.7083, 0.6875, 0.7083, 0.6875, 0.75, 0.6875, 0.75, 0.7188, 0.7083, 0.7188, 0.6667, 0.5, 0.7083, 0.5, 0.7083, 0.5312, 0.6667, 0.5312, 0.6667, 0.5312, 0.7083, 0.5312, 0.7083, 0.5625, 0.6667, 0.5625, 0.6667, 0.5625, 0.7083, 0.5625, 0.7083, 0.5938, 0.6667, 0.5938, 0.6667, 0.5938, 0.7083, 0.5938, 0.7083, 0.625, 0.6667, 0.625, 0.6667, 0.625, 0.7083, 0.625, 0.7083, 0.6562, 0.6667, 0.6562, 0.6667, 0.6562, 0.7083, 0.6562, 0.7083, 0.6875, 0.6667, 0.6875, 0.6667, 0.6875, 0.7083, 0.6875, 0.7083, 0.7188, 0.6667, 0.7188, 0.625, 0.5, 0.6667, 0.5, 0.6667, 0.5312, 0.625, 0.5312, 0.625, 0.5312, 0.6667, 0.5312, 0.6667, 0.5625, 0.625, 0.5625, 0.625, 0.5625, 0.6667, 0.5625, 0.6667, 0.5938, 0.625, 0.5938, 0.625, 0.5938, 0.6667, 0.5938, 0.6667, 0.625, 0.625, 0.625, 0.625, 0.625, 0.6667, 0.625, 0.6667, 0.6562, 0.625, 0.6562, 0.625, 0.6562, 0.6667, 0.6562, 0.6667, 0.6875, 0.625, 0.6875, 0.625, 0.6875, 0.6667, 0.6875, 0.6667, 0.7188, 0.625, 0.7188, 0.8333, 0.5, 0.875, 0.5, 0.875, 0.5312, 0.8333, 0.5312, 0.8333, 0.5312, 0.875, 0.5312, 0.875, 0.5625, 0.8333, 0.5625, 0.8333, 0.5625, 0.875, 0.5625, 0.875, 0.5938, 0.8333, 0.5938, 0.8333, 0.5938, 0.875, 0.5938, 0.875, 0.625, 0.8333, 0.625, 0.8333, 0.6562, 0.8573, 0.6562, 0.8333, 0.6759, 0.5345, 0.75, 0.5345, 0.7188, 0.625, 0.7188, 0.625, 0.75, 0.5347, 0.5625, 0.5348, 0.5312, 0.625, 0.5312, 0.625, 0.5625, 0.5234, 0.2188, 0.5648, 0.1875, 0.625, 0.1875, 0.625, 0.2188, 0.5348, 0.5, 0.5161, 0.4583, 0.625, 0.4583, 0.625, 0.5, 0.5161, 0.4583, 0.548, 0.4167, 0.625, 0.4167, 0.625, 0.4583, 0.5348, 0.5312, 0.5348, 0.5, 0.625, 0.5, 0.625, 0.5312, 0.5345, 0.7188, 0.5345, 0.6875, 0.625, 0.6875, 0.625, 0.7188, 0.5648, 0.1875, 0.5024, 0.1562, 0.625, 0.1562, 0.625, 0.1875, 0.5506, 0.25, 0.5234, 0.2188, 0.625, 0.2188, 0.625, 0.25, 0.548, 0.4167, 0.5002, 0.375, 0.625, 0.375, 0.625, 0.4167, 0.5345, 0.6875, 0.5346, 0.6562, 0.625, 0.6562, 0.625, 0.6875, 0.625, 0.8333, 0.4929, 0.7917, 0.625, 0.7917, 0.5002, 0.375, 0.5407, 0.3333, 0.625, 0.3333, 0.625, 0.375, 0.5346, 0.6562, 0.5346, 0.625, 0.625, 0.625, 0.625, 0.6562, 0.4929, 0.7917, 0.5345, 0.75, 0.625, 0.75, 0.625, 0.7917, 0.5407, 0.3333, 0.5349, 0.2917, 0.625, 0.2917, 0.625, 0.3333, 0.5346, 0.625, 0.5347, 0.5938, 0.625, 0.5938, 0.625, 0.625, 0.5349, 0.2917, 0.5506, 0.25, 0.625, 0.25, 0.625, 0.2917, 0.5347, 0.5938, 0.5347, 0.5625, 0.625, 0.5625, 0.625, 0.5938, 0.5407, 0.3333, 0.5349, 0.2917, 0.5349, 0.2917, 0.5407, 0.3333, 0.5348, 0.5312, 0.5348, 0.5, 0.5348, 0.5, 0.5348, 0.5312, 0.8573, 0.6562, 0.8333, 0.6759, 0.8333, 0.6759, 0.8573, 0.6562, 0.5345, 0.75, 0.5345, 0.7188, 0.5345, 0.7188, 0.5345, 0.75, 0.8333, 0.6759, 0.8075, 0.6875, 0.8075, 0.6875, 0.8333, 0.6759, 0.5345, 0.7188, 0.5345, 0.6875, 0.5345, 0.6875, 0.5345, 0.7188, 0.5346, 0.625, 0.5347, 0.5938, 0.5347, 0.5938, 0.5346, 0.625, 0.75, 0.7188, 0.7083, 0.75, 0.7083, 0.75, 0.75, 0.7188, 0.625, 0.8333, 0.4929, 0.7917, 0.4929, 0.7917, 0.625, 0.8333, 0.625, 0.8333, 0.5648, 0.1875, 0.5024, 0.1562, 0.5024, 0.1562, 0.5648, 0.1875, 0.5349, 0.2917, 0.5506, 0.25, 0.5506, 0.25, 0.5349, 0.2917, 0.5347, 0.5625, 0.5348, 0.5312, 0.5348, 0.5312, 0.5347, 0.5625, 0.5002, 0.375, 0.5407, 0.3333, 0.5407, 0.3333, 0.5002, 0.375, 0.5506, 0.25, 0.5234, 0.2188, 0.5234, 0.2188, 0.5506, 0.25, 0.5234, 0.2188, 0.5648, 0.1875, 0.5648, 0.1875, 0.5234, 0.2188, 0.5346, 0.6562, 0.5346, 0.625, 0.5346, 0.625, 0.5346, 0.6562, 0.8075, 0.6875, 0.7917, 0.6964, 0.7917, 0.6964, 0.8075, 0.6875, 0.5347, 0.5938, 0.5347, 0.5625, 0.5347, 0.5625, 0.5347, 0.5938, 0.5348, 0.5, 0.5161, 0.4583, 0.5161, 0.4583, 0.5348, 0.5, 0.548, 0.4167, 0.5002, 0.375, 0.5002, 0.375, 0.548, 0.4167, 0.7917, 0.6964, 0.75, 0.7188, 0.75, 0.7188, 0.7917, 0.6964, 0.4929, 0.7917, 0.5345, 0.75, 0.5345, 0.75, 0.4929, 0.7917, 0.5345, 0.6875, 0.5346, 0.6562, 0.5346, 0.6562, 0.5345, 0.6875, 0.5161, 0.4583, 0.548, 0.4167, 0.548, 0.4167, 0.5161, 0.4583, 0.5024, 0.1562, 0.0, 0.0, 0.0, 0.0, 0.0, 0.0, 0.5024, 0.1562, 0.625, 0.1562, 0.5024, 0.1562, 0.0, 0.0, 0.4375, 0.3125, 0.875, 0.625, 0.8333, 0.6562, 0.8333, 0.625, 0.875, 0.625, 0.8573, 0.6562, 0.8573, 0.6562, 0.875, 0.625, 0.875, 0.6351, 0.8573, 0.6562, 0.0, 0.0, 0.0, 0.0, 0.0, 0.0, 0.0, 0.0, 0.0, 0.0, 0.0, 0.0, 0.0, 0.0, 0.8573, 0.6562, 0.875, 0.6351, 0.875, 0.6402, 0.8573, 0.6562, 0.8573, 0.6562, 0.8573, 0.6562, 0.8573, 0.6562, 0.8573, 0.6562, 0.8075, 0.6875, 0.7917, 0.6964, 0.7917, 0.6964, 0.8075, 0.6875, 0.8573, 0.6562, 0.875, 0.6402, 0.875, 0.6452, 0.8573, 0.6562, 0.7917, 0.6964, 0.75, 0.7188, 0.75, 0.7188, 0.7917, 0.6964, 0.75, 0.7188, 0.7083, 0.75, 0.7083, 0.75, 0.75, 0.7188, 0.8573, 0.6562, 0.8573, 0.6562, 0.8573, 0.6562, 0.8573, 0.6562, 0.8333, 0.6759, 0.8075, 0.6875, 0.8075, 0.6875, 0.8333, 0.6759, 0.8573, 0.6562, 0.8333, 0.6759, 0.8333, 0.6759, 0.8573, 0.6562, 0.0, 0.0, 0.0, 0.0, 0.0, 0.0, 0.0, 0.0, 0.0, 0.0, 0.0, 0.0, 0.0, 0.0, 0.0, 0.0, 0.0, 0.0, 0.0, 0.0])
me_cube_003.use_remesh_fix_poles = True
me_cube_003.use_remesh_preserve_attributes = False
me_cube_003.update()

# ---- objects
ob_walls = bpy.data.objects.new('Walls', me_cube_001)
ob_bed = bpy.data.objects.new('Bed', me_cube_002)
ob_cube = bpy.data.objects.new('Cube', me_cube_003)
ob_point = bpy.data.objects.new('Point', light_point)
ob_point_001 = bpy.data.objects.new('Point.001', light_point_001)

# ---- transforms, parenting, visibility, modifiers, constraints
ob_walls.location = (0.0, 0.0, 0.0)
ob_bed.location = (4.945, 0.0, 0.0)
ob_cube.location = (1.35, -1.4, -0.1)
ob_cube.scale = (0.25, 0.25, 0.125)
_m = ob_cube.modifiers.new('Subdivision', 'SUBSURF')
_m.subdivision_type = 'SIMPLE'
_m.levels = 0
_m.render_levels = 0
ob_point.location = (1.357, -0.9805, 0.0)
ob_point_001.location = (0.552, 0.3195, 0.0)

# ---- collection membership
col_collection.objects.link(ob_walls)
col_collection.objects.link(ob_bed)
col_collection.objects.link(ob_cube)
col_collection.objects.link(ob_point)
col_collection.objects.link(ob_point_001)

# ---- scene / render settings (as saved in the file)
scene.frame_start = 1; scene.frame_end = 250; scene.frame_set(1)
scene.render.engine = 'BLENDER_EEVEE_NEXT'
scene.cycles.sampling_pattern = 'TABULATED_SOBOL'
scene.cycles.use_light_tree = False
scene.view_settings.view_transform = 'Filmic'
bpy.context.view_layer.update()

# ---- added for rendering (the .blend has no active camera): camera
cam_auto = bpy.data.cameras.new('AutoCamera')
cam_auto.lens = 50.0
cam_auto.sensor_width = 36.0
cam_auto.clip_end = 1000.0
ob_auto_camera = bpy.data.objects.new('AutoCamera', cam_auto)
scene.collection.objects.link(ob_auto_camera)
ob_auto_camera.location = (7.06592, -9.67911, 6.45274)
ob_auto_camera.rotation_euler = (1.09748, -7.21219e-08, 0.694738)
scene.camera = ob_auto_camera
bpy.context.view_layer.update()
